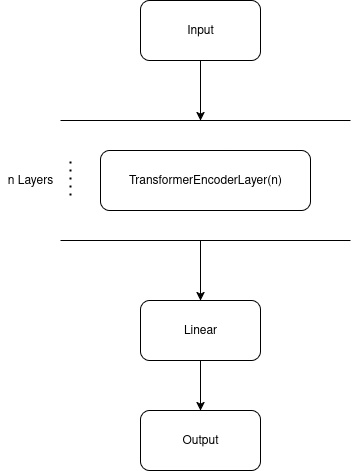

The diagram above was exported from draw.io. Its source (the exported page's mxGraphModel, read from the mxfile embedded in the PNG):
<mxGraphModel dx="1363" dy="804" grid="1" gridSize="10" guides="1" tooltips="1" connect="1" arrows="1" fold="1" page="1" pageScale="1" pageWidth="850" pageHeight="1100" math="0" shadow="0">
  <root>
    <mxCell id="0" />
    <mxCell id="1" parent="0" />
    <mxCell id="6qJMTbcmqAv6T_k5N5uM-1" value="Input" style="rounded=1;whiteSpace=wrap;html=1;" parent="1" vertex="1">
      <mxGeometry x="230" y="250" width="120" height="60" as="geometry" />
    </mxCell>
    <mxCell id="6qJMTbcmqAv6T_k5N5uM-2" value="TransformerEncoderLayer(n)" style="rounded=1;whiteSpace=wrap;html=1;" parent="1" vertex="1">
      <mxGeometry x="190" y="400" width="210" height="60" as="geometry" />
    </mxCell>
    <mxCell id="6qJMTbcmqAv6T_k5N5uM-4" value="" style="endArrow=classic;html=1;rounded=0;" parent="1" source="6qJMTbcmqAv6T_k5N5uM-1" edge="1">
      <mxGeometry width="50" height="50" relative="1" as="geometry">
        <mxPoint x="230" y="390" as="sourcePoint" />
        <mxPoint x="290" y="370" as="targetPoint" />
      </mxGeometry>
    </mxCell>
    <mxCell id="6qJMTbcmqAv6T_k5N5uM-9" value="" style="endArrow=classic;html=1;rounded=0;" parent="1" target="6qJMTbcmqAv6T_k5N5uM-13" edge="1">
      <mxGeometry width="50" height="50" relative="1" as="geometry">
        <mxPoint x="290" y="490" as="sourcePoint" />
        <mxPoint x="425" y="430" as="targetPoint" />
      </mxGeometry>
    </mxCell>
    <mxCell id="6qJMTbcmqAv6T_k5N5uM-13" value="Linear" style="rounded=1;whiteSpace=wrap;html=1;" parent="1" vertex="1">
      <mxGeometry x="230" y="550" width="120" height="60" as="geometry" />
    </mxCell>
    <mxCell id="6qJMTbcmqAv6T_k5N5uM-14" value="Output" style="rounded=1;whiteSpace=wrap;html=1;" parent="1" vertex="1">
      <mxGeometry x="230" y="660" width="120" height="60" as="geometry" />
    </mxCell>
    <mxCell id="6qJMTbcmqAv6T_k5N5uM-15" value="" style="endArrow=classic;html=1;rounded=0;" parent="1" source="6qJMTbcmqAv6T_k5N5uM-13" target="6qJMTbcmqAv6T_k5N5uM-14" edge="1">
      <mxGeometry width="50" height="50" relative="1" as="geometry">
        <mxPoint x="190" y="930" as="sourcePoint" />
        <mxPoint x="240" y="880" as="targetPoint" />
      </mxGeometry>
    </mxCell>
    <mxCell id="MQEn-C_TY-D0RIqbshep-1" value="" style="endArrow=none;html=1;rounded=0;" edge="1" parent="1">
      <mxGeometry width="50" height="50" relative="1" as="geometry">
        <mxPoint x="150" y="370" as="sourcePoint" />
        <mxPoint x="440" y="370" as="targetPoint" />
      </mxGeometry>
    </mxCell>
    <mxCell id="MQEn-C_TY-D0RIqbshep-2" value="" style="endArrow=none;html=1;rounded=0;" edge="1" parent="1">
      <mxGeometry width="50" height="50" relative="1" as="geometry">
        <mxPoint x="150" y="490" as="sourcePoint" />
        <mxPoint x="440" y="490" as="targetPoint" />
      </mxGeometry>
    </mxCell>
    <mxCell id="MQEn-C_TY-D0RIqbshep-3" value="" style="endArrow=none;dashed=1;html=1;dashPattern=1 3;strokeWidth=2;rounded=0;" edge="1" parent="1">
      <mxGeometry width="50" height="50" relative="1" as="geometry">
        <mxPoint x="160" y="445" as="sourcePoint" />
        <mxPoint x="160" y="405" as="targetPoint" />
      </mxGeometry>
    </mxCell>
    <mxCell id="MQEn-C_TY-D0RIqbshep-4" value="n Layers" style="text;html=1;align=center;verticalAlign=middle;whiteSpace=wrap;rounded=0;" vertex="1" parent="1">
      <mxGeometry x="90" y="415" width="60" height="30" as="geometry" />
    </mxCell>
  </root>
</mxGraphModel>